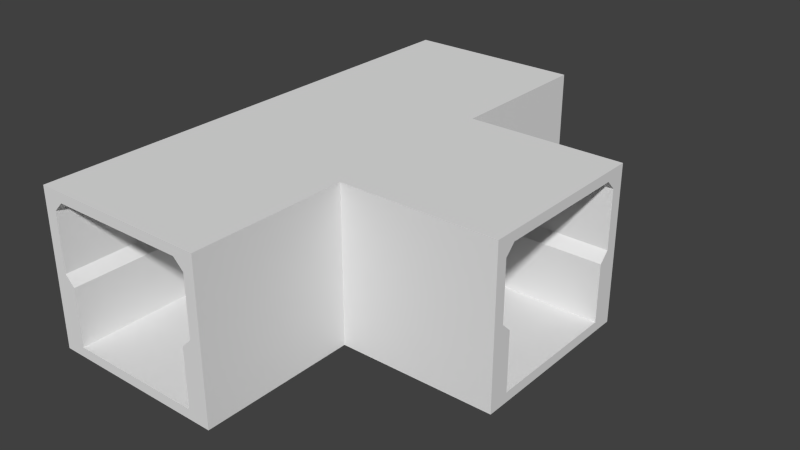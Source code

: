 # Source: TShape.blend  (saved by Blender 2.75.0; exported with 4.5.12 LTS)
import bpy
from mathutils import Matrix  # noqa: F401  (used for matrix-valued properties, if any)

bpy.ops.wm.read_factory_settings(use_empty=True)
scene = bpy.context.scene
scene.name = 'Scene'

# ---- collections
col_collection_1 = bpy.data.collections.new('Collection 1'); scene.collection.children.link(col_collection_1)

# ---- materials (node trees are filled in below, after node groups)
mat_material = bpy.data.materials.new('Material')
mat_material.alpha_threshold = 0.0
mat_material.use_transparent_shadow = False
mat_material.roughness = 0.5
mat_material.line_color = (0.0, 0.0, 0.0, 1.0)
mat_material_001 = bpy.data.materials.new('Material.001')
mat_material_001.alpha_threshold = 0.0
mat_material_001.use_transparent_shadow = False
mat_material_001.roughness = 0.5
mat_material_001.line_color = (0.0, 0.0, 0.0, 1.0)

# ---- material node trees

# ---- world
world_world = bpy.data.worlds.new('World'); scene.world = world_world
world_world.color = (0.05088, 0.05088, 0.05088)
world_world.use_sun_shadow = False
world_world.sun_shadow_jitter_overblur = 0.0
world_world.cycles.sampling_method = 'MANUAL'
world_world.cycles.sample_map_resolution = 256

# ---- meshes
me_cube = bpy.data.meshes.new('Cube')
me_cube.from_pydata([(-0.9857, -5.303, -1.192e-07), (1.014, -3.303, -1.192e-07), (1.014, -5.303, -1.192e-07), (-0.9857, -5.303, 0.75), (1.014, -3.303, 0.75), (1.014, -5.303, 0.75), (-1.142, -5.303, -0.875), (0.8893, -3.303, -0.875), (-0.8607, -5.303, -0.125), (-0.8607, -5.303, -0.875), (-0.8607, -5.303, 0.875), (0.8893, -5.303, 0.875), (0.8893, -5.303, -0.125), (0.8893, -3.303, -0.125), (-1.142, -5.303, 1.0), (0.8893, -5.303, -0.875), (-1.142, -5.303, -1.0), (0.8893, -3.303, 0.875), (1.16, -5.303, -1.0), (1.16, -5.303, 1.0), (1.16, -5.303, -0.875), (1.16, -1.156, -2.384e-07), (3.16, -1.156, -2.384e-07), (3.16, -3.156, -2.384e-07), (1.16, -3.156, -2.384e-07), (1.16, -1.156, 0.75), (3.16, -1.156, 0.75), (3.16, -3.156, 0.75), (1.16, -3.156, 0.75), (3.16, -0.9994, -0.875), (3.16, -1.281, 0.875), (3.16, -1.281, -0.875), (3.16, -1.281, -0.125), (3.16, -3.031, -0.875), (1.16, -1.281, -0.125), (1.16, -1.281, -0.875), (1.16, -1.281, 0.875), (1.16, -3.031, 0.875), (1.16, -3.031, -0.125), (3.16, -3.031, -0.125), (3.16, -0.9994, 1.0), (3.16, -0.9994, -1.0), (1.16, -3.031, -0.875), (3.16, -3.031, 0.875), (1.16, -3.301, -1.0), (3.16, -3.301, 0.875), (3.16, -3.301, 1.0), (1.16, -3.301, 1.0), (3.16, -3.301, -0.125), (3.16, -3.301, -2.384e-07), (3.16, -3.301, 0.375), (3.16, -3.301, 0.5), (1.16, -3.301, 0.375), (3.16, -3.301, -0.625), (3.16, -3.301, -0.5), (3.16, -3.301, 0.625), (3.16, -3.301, 0.75), (3.16, -3.301, -0.375), (3.16, -3.301, -0.25), (1.16, -3.301, -0.25), (3.16, -3.301, 0.125), (3.16, -3.301, 0.25), (3.16, -3.301, -0.875), (3.16, -3.301, -0.75), (1.16, -3.301, -0.875), (3.16, -3.301, -1.0), (1.0, 1.0, 0.0), (1.0, -1.0, 0.0), (-1.0, 1.0, 0.0), (1.0, 1.0, 0.75), (1.0, -1.0, 0.75), (-1.0, 1.0, 0.75), (1.0, 1.0, -0.875), (1.156, 1.0, -0.875), (1.156, 1.0, 0.125), (1.156, 1.0, -0.375), (1.156, 1.0, 0.625), (1.156, 1.0, -0.625), (1.156, 1.0, 0.375), (1.156, 1.0, -0.125), (1.156, 1.0, 0.875), (0.875, -1.0, 0.875), (0.875, -1.0, -0.875), (0.875, -1.0, -0.125), (1.156, 1.0, -0.75), (1.156, 1.0, 0.25), (1.156, 1.0, -0.25), (0.875, 1.0, -0.125), (0.875, 1.0, -0.875), (0.875, 1.0, 0.875), (-0.875, 1.0, 0.875), (-0.875, 1.0, -0.125), (1.156, 1.0, -0.5), (1.156, 1.0, 0.5), (1.156, -1.0, 1.0), (1.156, 1.0, 1.0), (1.156, -1.0, -1.0), (-0.875, 1.0, -0.875), (1.156, 1.0, -1.0), (-1.145, 1.0, -1.0), (-1.145, 1.0, 1.0), (-1.145, 1.0, -0.875)], [], [(5, 11, 17, 4), (4, 1, 2, 5), (12, 15, 20, 19, 14, 6, 9, 8, 0, 3, 10, 11, 5, 2), (13, 12, 2, 1), (12, 13, 7, 15), (8, 9, 97, 91), (16, 18, 20, 15, 9, 6), (28, 37, 43, 27), (26, 30, 36, 25), (21, 34, 32, 22), (27, 23, 24, 28), (26, 25, 21, 22), (39, 38, 24, 23), (38, 39, 33, 42), (32, 34, 35, 31), (40, 46, 45, 56, 55, 51, 50, 61, 60, 49, 48, 58, 57, 54, 53, 63, 62, 33, 39, 23, 27, 43, 30, 26, 22, 32, 31, 29), (94, 40, 29, 41, 96), (47, 52, 59, 64, 44, 65, 62, 63, 53, 54, 57, 58, 48, 49, 60, 61, 50, 51, 55, 56, 45, 46), (19, 20, 18, 44, 64, 59, 52, 47), (1, 24, 38, 13), (13, 38, 42, 7), (1, 4, 28, 24), (4, 17, 37, 28), (70, 81, 89, 69), (66, 87, 83, 67), (70, 69, 66, 67), (91, 97, 101, 100, 95, 80, 76, 93, 78, 85, 74, 79, 86, 75, 92, 77, 84, 73, 72, 88, 87, 66, 69, 89, 90, 71, 68), (0, 8, 91, 68), (83, 87, 88, 82), (95, 94, 96, 98, 73, 84, 77, 92, 75, 86, 79, 74, 85, 78, 93, 76, 80), (98, 99, 101, 97, 88, 72, 73), (82, 35, 34, 83), (34, 21, 67, 83), (21, 25, 70, 67), (25, 36, 81, 70), (33, 62, 65, 41, 29, 31), (3, 0, 68, 71), (99, 16, 14, 100), (3, 71, 90, 10), (10, 90, 89, 81, 36, 30, 43, 37, 17, 11), (9, 15, 7, 42, 33, 31, 35, 82, 88, 97), (18, 16, 99, 98, 96, 41, 65, 44), (19, 47, 46, 40, 94, 95, 100, 14)])
me_cube.polygons.foreach_set('material_index', [0, 0, 0, 0, 0, 0, 0, 1, 1, 1, 1, 1, 1, 1, 1, 1, 1, 1, 0, 1, 1, 1, 0, 0, 0, 0, 0, 0, 0, 0, 0, 0, 0, 0, 0, 1, 0, 0, 0, 0, 0, 0, 0])
_uv = me_cube.uv_layers.new(name='UVMap')
_uv.uv.foreach_set('vector', [0.9157, 0.3343, 0.876, 0.3343, 0.876, 0.6657, 0.9157, 0.6657, 0.499, 0.8323, 0.499, 0.6677, 0.1677, 0.6677, 0.1677, 0.8323, 0.4734, 0.8072, 0.5328, 0.8072, 0.5328, 0.8276, 0.3844, 0.8276, 0.3844, 0.654, 0.5328, 0.654, 0.5328, 0.6752, 0.4734, 0.6752, 0.4635, 0.6658, 0.4042, 0.6658, 0.3943, 0.6752, 0.3943, 0.8072, 0.4042, 0.8166, 0.4635, 0.8166, 0.4999, -0.3227, 0.4999, 0.6771, 0.4115, 0.6771, 0.4115, -0.3227, 0.6, 0.3173, 0.6, 0.0, 0.8, 0.0, 0.8, 0.3173, 0.0, 1.513e-07, 0.2, 0.0, 0.2, 1.0, 5.225e-07, 1.0, 0.5427, 0.654, 0.5427, 0.8276, 0.5328, 0.8276, 0.5328, 0.8072, 0.5328, 0.6752, 0.5328, 0.654, 0.874, 0.3343, 0.8343, 0.3343, 0.8343, 0.6657, 0.874, 0.6657, 0.8323, 0.9157, 0.8323, 0.876, 0.501, 0.876, 0.501, 0.9157, 0.4113, 0.6771, 0.3229, 0.6771, 0.3229, -0.3227, 0.4113, -0.3227, 0.999, 0.001001, 0.8343, 0.001001, 0.8343, 0.3323, 0.999, 0.3323, 0.501, 0.8323, 0.8323, 0.8323, 0.8323, 0.6677, 0.501, 0.6677, 0.6771, -0.3227, 0.6771, 0.6771, 0.5887, 0.6771, 0.5887, -0.3227, 0.8, 0.3173, 0.8, 0.0, 1.0, 0.0, 1.0, 0.3173, 0.4, 0.3173, 0.4, 3.783e-08, 0.6, 0.0, 0.6, 0.3173, 0.8394, 0.4793, 0.8394, 0.6542, 0.8295, 0.6542, 0.8196, 0.6542, 0.8097, 0.6542, 0.7998, 0.6542, 0.7899, 0.6542, 0.7801, 0.6542, 0.7702, 0.6542, 0.7603, 0.6542, 0.7504, 0.6542, 0.7405, 0.6542, 0.7306, 0.6542, 0.7207, 0.6542, 0.7108, 0.6542, 0.7009, 0.6542, 0.691, 0.6542, 0.691, 0.6336, 0.7504, 0.6336, 0.7603, 0.6431, 0.8196, 0.6431, 0.8295, 0.6336, 0.8295, 0.5007, 0.8196, 0.4912, 0.7603, 0.4912, 0.7504, 0.5007, 0.691, 0.5007, 0.691, 0.4793, 0.8196, 0.8064, 0.8196, 0.6542, 0.968, 0.6542, 0.9779, 0.6542, 0.9779, 0.8064, 0.5415, 0.8276, 0.5415, 0.8751, 0.5415, 0.9226, 0.5415, 0.9701, 0.5415, 0.9796, 0.3844, 0.9796, 0.3844, 0.9701, 0.3844, 0.9606, 0.3844, 0.9511, 0.3844, 0.9416, 0.3844, 0.9321, 0.3844, 0.9226, 0.3844, 0.9131, 0.3844, 0.9036, 0.3844, 0.8941, 0.3844, 0.8846, 0.3844, 0.8751, 0.3844, 0.8656, 0.3844, 0.8561, 0.3844, 0.8466, 0.3844, 0.8371, 0.3844, 0.8276, 0.8394, 0.4793, 0.9878, 0.4793, 0.9977, 0.4793, 0.9977, 0.6314, 0.9878, 0.6314, 0.9383, 0.6314, 0.8889, 0.6314, 0.8394, 0.6314, 0.499, 0.401, 0.3343, 0.401, 0.3343, 0.599, 0.499, 0.599, 0.2148, 0.3751, 0.2148, 0.3026, 0.3338, 0.3026, 0.3338, 0.3751, 0.874, 0.8323, 0.874, 0.6677, 0.8343, 0.6677, 0.8343, 0.8323, 0.874, 0.8343, 0.8343, 0.8343, 0.8343, 0.874, 0.874, 0.874, 0.499, 0.9157, 0.499, 0.876, 0.1677, 0.876, 0.1677, 0.9157, 0.5001, -0.3227, 0.5885, -0.3227, 0.5885, 0.6771, 0.5001, 0.6771, 0.1657, 0.999, 0.1657, 0.6677, 0.001001, 0.6677, 0.001001, 0.999, 0.4734, 0.6334, 0.5328, 0.6334, 0.5328, 0.654, 0.3844, 0.654, 0.3844, 0.4791, 0.3943, 0.4791, 0.4141, 0.4791, 0.424, 0.4791, 0.4339, 0.4791, 0.4438, 0.4791, 0.4536, 0.4791, 0.4734, 0.4791, 0.4833, 0.4791, 0.4932, 0.4791, 0.5031, 0.4791, 0.513, 0.4791, 0.5229, 0.4791, 0.5328, 0.4791, 0.5328, 0.4909, 0.5328, 0.5004, 0.4734, 0.5004, 0.4635, 0.4909, 0.4042, 0.4909, 0.3943, 0.5004, 0.3943, 0.6334, 0.4042, 0.6429, 0.4635, 0.6429, 0.199, 0.06767, 0.001001, 0.06767, 0.001001, 0.7323, 0.199, 0.7323, 0.2, 0.3173, 0.2, 5.674e-08, 0.4, 0.0, 0.4, 0.3173, 0.9779, 0.9584, 0.8196, 0.9584, 0.8196, 0.8064, 0.9779, 0.8064, 0.9779, 0.8159, 0.9779, 0.8254, 0.9779, 0.8349, 0.9779, 0.8444, 0.9779, 0.8539, 0.9779, 0.8634, 0.9779, 0.8729, 0.9779, 0.8919, 0.9779, 0.9014, 0.9779, 0.9109, 0.9779, 0.9204, 0.9779, 0.9299, 0.9779, 0.9489, 0.5427, 0.4791, 0.5427, 0.654, 0.5328, 0.654, 0.5328, 0.6334, 0.5328, 0.5004, 0.5328, 0.4909, 0.5328, 0.4791, 0.2148, 0.4511, 0.2148, 0.3751, 0.3338, 0.3751, 0.3338, 0.4511, 0.3323, 0.401, 0.1677, 0.401, 0.1677, 0.599, 0.3323, 0.599, 0.1677, 0.9573, 0.3323, 0.9573, 0.3323, 0.9177, 0.1677, 0.9177, 0.9157, 0.6677, 0.876, 0.6677, 0.876, 0.7073, 0.9157, 0.7073, 0.691, 0.6336, 0.691, 0.6542, 0.6811, 0.6542, 0.6811, 0.4793, 0.691, 0.4793, 0.691, 0.5007, 0.8323, 0.001001, 0.6677, 0.001001, 0.6677, 0.6657, 0.8323, 0.6657, 0.3844, 0.6311, 0.3237, 0.6311, 0.3237, 0.4791, 0.3844, 0.4791, 0.1677, 0.874, 0.8323, 0.874, 0.8323, 0.8343, 0.1677, 0.8343, 0.6657, 0.00142, 0.6657, 0.6657, 0.377, 0.6652, 0.3778, 0.4545, 0.3309, 0.4248, 0.001001, 0.4243, 0.001657, 0.2399, 0.3315, 0.2404, 0.3763, 0.2118, 0.377, 0.001001, 1.0, 0.479, 0.8615, 0.4793, 0.8612, 0.3273, 0.8397, 0.3067, 0.6815, 0.307, 0.6811, 0.174, 0.8394, 0.1737, 0.8619, 0.1523, 0.8615, 0.0003023, 1.0, 0.0, 0.499, 0.0, 0.6811, 9.201e-05, 0.6811, 0.4791, 0.499, 0.479, 0.4991, 0.327, 0.3406, 0.327, 0.3407, 0.1521, 0.4989, 0.1521, 0.1585, 0.4791, 0.1584, 0.3269, 9.586e-05, 0.327, 0.0, 0.1521, 0.1585, 0.1521, 0.1585, 9.196e-05, 0.3406, 0.0, 0.3406, 0.479])
me_cube.materials.append(mat_material)
me_cube.materials.append(mat_material_001)
me_cube.use_remesh_preserve_volume = False
me_cube.use_remesh_preserve_attributes = False
me_cube.use_mirror_vertex_groups = False
me_cube.update()

# ---- objects
ob_cube = bpy.data.objects.new('Cube', me_cube)

# ---- transforms, parenting, visibility, modifiers, constraints
ob_cube.location = (0.02888, 0.1638, 1.311)
ob_cube.scale = (1.5, 1.5, 1.5)
ob_cube.lock_rotations_4d = False
ob_cube.empty_display_type = 'ARROWS'
ob_cube.lineart.crease_threshold = 0.0
_m = ob_cube.modifiers.new('Collision', 'COLLISION')

# ---- collection membership
col_collection_1.objects.link(ob_cube)

# ---- scene / render settings (as saved in the file)
scene.frame_start = 1; scene.frame_end = 250; scene.frame_set(1)
scene.render.engine = 'BLENDER_EEVEE_NEXT'
scene.render.resolution_percentage = 50
scene.render.dither_intensity = 0.0
scene.cycles.use_denoising = False
scene.cycles.samples = 10
scene.cycles.sampling_pattern = 'TABULATED_SOBOL'
scene.cycles.light_sampling_threshold = 0.0
scene.cycles.use_adaptive_sampling = False
scene.cycles.use_light_tree = False
scene.cycles.blur_glossy = 0.0
scene.cycles.pixel_filter_type = 'GAUSSIAN'
scene.cycles.sample_clamp_indirect = 0.0
scene.view_settings.view_transform = 'Standard'
bpy.context.view_layer.update()

# ---- added for rendering (the .blend has no active camera and no usable light): camera, sun
cam_auto = bpy.data.cameras.new('AutoCamera')
cam_auto.lens = 50.0
cam_auto.sensor_width = 36.0
cam_auto.clip_end = 1000.0
ob_auto_camera = bpy.data.objects.new('AutoCamera', cam_auto)
scene.collection.objects.link(ob_auto_camera)
ob_auto_camera.location = (12.4905, -16.204, 10.071)
ob_auto_camera.rotation_euler = (1.09748, -7.21219e-08, 0.694738)
scene.camera = ob_auto_camera
light_auto_sun = bpy.data.lights.new('AutoSun', 'SUN')
light_auto_sun.energy = 3.0
light_auto_sun.angle = 0.0523599
ob_auto_sun = bpy.data.objects.new('AutoSun', light_auto_sun)
scene.collection.objects.link(ob_auto_sun)
ob_auto_sun.rotation_euler = (0.872665, 0.174533, 0.523599)
bpy.context.view_layer.update()

